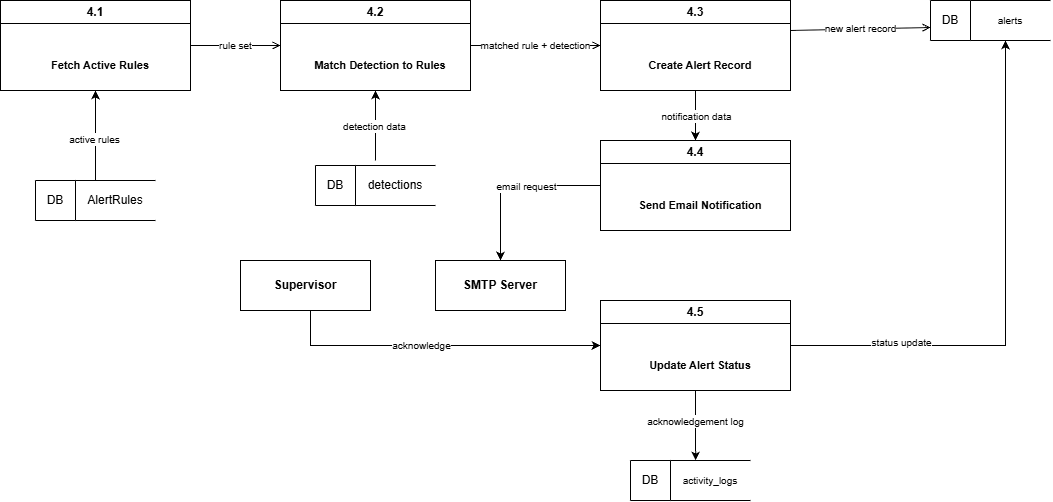

The diagram above was exported from draw.io. Its source (the exported page's mxGraphModel, read from the mxfile embedded in the PNG):
<mxGraphModel dx="2575" dy="1318" grid="1" gridSize="10" guides="1" tooltips="1" connect="1" arrows="1" fold="1" page="1" pageScale="1" pageWidth="850" pageHeight="1100" math="0" shadow="0">
  <root>
    <mxCell id="0" />
    <mxCell id="1" parent="0" />
    <mxCell id="f2" edge="1" parent="1" source="o-xr6nRJUOYqwA_zgt_d-1" style="endArrow=open;endFill=0;html=1;fontSize=10;entryX=0;entryY=0.5;entryDx=0;entryDy=0;exitX=1;exitY=0.5;exitDx=0;exitDy=0;" target="o-xr6nRJUOYqwA_zgt_d-3" value="rule set">
      <mxGeometry relative="1" as="geometry">
        <mxPoint x="209.99999999999818" y="210" as="sourcePoint" />
        <mxPoint x="280.00000000000296" y="210" as="targetPoint" />
      </mxGeometry>
    </mxCell>
    <mxCell id="f4" edge="1" parent="1" source="o-xr6nRJUOYqwA_zgt_d-3" style="endArrow=open;endFill=0;html=1;fontSize=10;exitX=1;exitY=0.5;exitDx=0;exitDy=0;entryX=0;entryY=0.5;entryDx=0;entryDy=0;" target="o-xr6nRJUOYqwA_zgt_d-5" value="matched rule + detection">
      <mxGeometry relative="1" as="geometry">
        <mxPoint x="439.9999999999968" y="210" as="sourcePoint" />
      </mxGeometry>
    </mxCell>
    <mxCell id="f5" edge="1" parent="1" style="endArrow=open;endFill=0;html=1;fontSize=10;" value="new alert record">
      <mxGeometry relative="1" as="geometry">
        <mxPoint x="820" y="190" as="sourcePoint" />
        <mxPoint x="960" y="186.97674418604652" as="targetPoint" />
      </mxGeometry>
    </mxCell>
    <mxCell id="o-xr6nRJUOYqwA_zgt_d-1" parent="1" style="swimlane;whiteSpace=wrap;html=1;" value="4.1" vertex="1">
      <mxGeometry height="90" width="190" x="30" y="160" as="geometry" />
    </mxCell>
    <mxCell id="o-xr6nRJUOYqwA_zgt_d-2" parent="o-xr6nRJUOYqwA_zgt_d-1" style="text;html=1;whiteSpace=wrap;align=center;verticalAlign=middle;rounded=0;fontStyle=1" value="&lt;span style=&quot;font-size: 11px;&quot;&gt;Fetch Active Rules&lt;/span&gt;" vertex="1">
      <mxGeometry height="30" width="170" x="15" y="50" as="geometry" />
    </mxCell>
    <mxCell id="o-xr6nRJUOYqwA_zgt_d-3" parent="1" style="swimlane;whiteSpace=wrap;html=1;" value="4.2" vertex="1">
      <mxGeometry height="90" width="190" x="310" y="160" as="geometry" />
    </mxCell>
    <mxCell id="o-xr6nRJUOYqwA_zgt_d-4" parent="o-xr6nRJUOYqwA_zgt_d-3" style="text;html=1;whiteSpace=wrap;align=center;verticalAlign=middle;rounded=0;fontStyle=1" value="&lt;span style=&quot;font-size: 11px;&quot;&gt;Match Detection to Rules&lt;/span&gt;" vertex="1">
      <mxGeometry height="30" width="170" x="15" y="50" as="geometry" />
    </mxCell>
    <mxCell id="o-xr6nRJUOYqwA_zgt_d-10" edge="1" parent="1" source="o-xr6nRJUOYqwA_zgt_d-5" style="edgeStyle=orthogonalEdgeStyle;rounded=0;orthogonalLoop=1;jettySize=auto;html=1;exitX=0.5;exitY=1;exitDx=0;exitDy=0;entryX=0.5;entryY=0;entryDx=0;entryDy=0;" target="o-xr6nRJUOYqwA_zgt_d-8">
      <mxGeometry relative="1" as="geometry" />
    </mxCell>
    <mxCell id="o-xr6nRJUOYqwA_zgt_d-11" connectable="0" parent="o-xr6nRJUOYqwA_zgt_d-10" style="edgeLabel;html=1;align=center;verticalAlign=middle;resizable=0;points=[];" value="&lt;span style=&quot;font-size: 10px;&quot;&gt;notification data&lt;/span&gt;" vertex="1">
      <mxGeometry relative="1" x="-0.0369" as="geometry">
        <mxPoint as="offset" />
      </mxGeometry>
    </mxCell>
    <mxCell id="o-xr6nRJUOYqwA_zgt_d-5" parent="1" style="swimlane;whiteSpace=wrap;html=1;" value="4.3" vertex="1">
      <mxGeometry height="90" width="190" x="630" y="160" as="geometry" />
    </mxCell>
    <mxCell id="o-xr6nRJUOYqwA_zgt_d-6" parent="o-xr6nRJUOYqwA_zgt_d-5" style="text;html=1;whiteSpace=wrap;align=center;verticalAlign=middle;rounded=0;fontStyle=1" value="&lt;span style=&quot;font-size: 11px;&quot;&gt;Create Alert Record&lt;/span&gt;" vertex="1">
      <mxGeometry height="30" width="170" x="15" y="50" as="geometry" />
    </mxCell>
    <mxCell id="o-xr6nRJUOYqwA_zgt_d-13" edge="1" parent="1" source="o-xr6nRJUOYqwA_zgt_d-8" style="edgeStyle=orthogonalEdgeStyle;rounded=0;orthogonalLoop=1;jettySize=auto;html=1;entryX=0.5;entryY=0;entryDx=0;entryDy=0;" target="o-xr6nRJUOYqwA_zgt_d-12">
      <mxGeometry relative="1" as="geometry" />
    </mxCell>
    <mxCell id="o-xr6nRJUOYqwA_zgt_d-14" connectable="0" parent="o-xr6nRJUOYqwA_zgt_d-13" style="edgeLabel;html=1;align=center;verticalAlign=middle;resizable=0;points=[];" value="&lt;span style=&quot;font-size: 10px;&quot;&gt;email request&lt;/span&gt;" vertex="1">
      <mxGeometry relative="1" x="-0.1374" as="geometry">
        <mxPoint as="offset" />
      </mxGeometry>
    </mxCell>
    <mxCell id="o-xr6nRJUOYqwA_zgt_d-8" parent="1" style="swimlane;whiteSpace=wrap;html=1;" value="4.4" vertex="1">
      <mxGeometry height="90" width="190" x="630" y="300" as="geometry" />
    </mxCell>
    <mxCell id="o-xr6nRJUOYqwA_zgt_d-9" parent="o-xr6nRJUOYqwA_zgt_d-8" style="text;html=1;whiteSpace=wrap;align=center;verticalAlign=middle;rounded=0;fontStyle=1" value="&lt;span style=&quot;font-size: 11px;&quot;&gt;Send Email Notification&lt;/span&gt;" vertex="1">
      <mxGeometry height="30" width="170" x="15" y="50" as="geometry" />
    </mxCell>
    <mxCell id="o-xr6nRJUOYqwA_zgt_d-12" parent="1" style="rounded=0;whiteSpace=wrap;html=1;fontStyle=1;fontSize=12;" value="SMTP Server" vertex="1">
      <mxGeometry height="50" width="130" x="465" y="420" as="geometry" />
    </mxCell>
    <mxCell id="o-xr6nRJUOYqwA_zgt_d-24" connectable="0" parent="1" style="group" value="" vertex="1">
      <mxGeometry height="40" width="120" x="65" y="340" as="geometry" />
    </mxCell>
    <mxCell id="o-xr6nRJUOYqwA_zgt_d-25" edge="1" parent="o-xr6nRJUOYqwA_zgt_d-24" style="endArrow=none;html=1;rounded=0;exitX=0.25;exitY=0;exitDx=0;exitDy=0;entryX=0.25;entryY=1;entryDx=0;entryDy=0;" value="">
      <mxGeometry height="50" relative="1" width="50" as="geometry">
        <mxPoint x="40" as="sourcePoint" />
        <mxPoint x="40" y="40" as="targetPoint" />
      </mxGeometry>
    </mxCell>
    <mxCell id="o-xr6nRJUOYqwA_zgt_d-26" edge="1" parent="o-xr6nRJUOYqwA_zgt_d-24" style="endArrow=none;html=1;rounded=0;" value="">
      <mxGeometry height="50" relative="1" width="50" as="geometry">
        <mxPoint x="40" as="sourcePoint" />
        <mxPoint as="targetPoint" />
      </mxGeometry>
    </mxCell>
    <mxCell id="o-xr6nRJUOYqwA_zgt_d-27" edge="1" parent="o-xr6nRJUOYqwA_zgt_d-24" style="endArrow=none;html=1;rounded=0;" value="">
      <mxGeometry height="50" relative="1" width="50" as="geometry">
        <mxPoint as="sourcePoint" />
        <mxPoint y="40" as="targetPoint" />
      </mxGeometry>
    </mxCell>
    <mxCell id="o-xr6nRJUOYqwA_zgt_d-28" edge="1" parent="o-xr6nRJUOYqwA_zgt_d-24" style="endArrow=none;html=1;rounded=0;" value="">
      <mxGeometry height="50" relative="1" width="50" as="geometry">
        <mxPoint y="40" as="sourcePoint" />
        <mxPoint x="40" y="40" as="targetPoint" />
      </mxGeometry>
    </mxCell>
    <mxCell id="o-xr6nRJUOYqwA_zgt_d-29" edge="1" parent="o-xr6nRJUOYqwA_zgt_d-24" style="endArrow=none;html=1;rounded=0;" value="">
      <mxGeometry height="50" relative="1" width="50" as="geometry">
        <mxPoint x="40" y="40" as="sourcePoint" />
        <mxPoint x="120" y="40" as="targetPoint" />
      </mxGeometry>
    </mxCell>
    <mxCell id="o-xr6nRJUOYqwA_zgt_d-30" edge="1" parent="o-xr6nRJUOYqwA_zgt_d-24" style="endArrow=none;html=1;rounded=0;" value="">
      <mxGeometry height="50" relative="1" width="50" as="geometry">
        <mxPoint x="40" as="sourcePoint" />
        <mxPoint x="120" as="targetPoint" />
      </mxGeometry>
    </mxCell>
    <mxCell id="o-xr6nRJUOYqwA_zgt_d-31" parent="o-xr6nRJUOYqwA_zgt_d-24" style="text;html=1;whiteSpace=wrap;align=center;verticalAlign=middle;rounded=0;" value="DB" vertex="1">
      <mxGeometry height="30" width="40" y="5" as="geometry" />
    </mxCell>
    <mxCell id="o-xr6nRJUOYqwA_zgt_d-32" parent="o-xr6nRJUOYqwA_zgt_d-24" style="text;html=1;whiteSpace=wrap;align=center;verticalAlign=middle;rounded=0;" value="AlertRules" vertex="1">
      <mxGeometry height="30" width="40" x="60" y="5" as="geometry" />
    </mxCell>
    <mxCell id="o-xr6nRJUOYqwA_zgt_d-33" edge="1" parent="1" style="edgeStyle=orthogonalEdgeStyle;rounded=0;orthogonalLoop=1;jettySize=auto;html=1;entryX=0.5;entryY=1;entryDx=0;entryDy=0;" target="o-xr6nRJUOYqwA_zgt_d-1">
      <mxGeometry relative="1" as="geometry">
        <mxPoint x="125" y="340" as="sourcePoint" />
      </mxGeometry>
    </mxCell>
    <mxCell id="o-xr6nRJUOYqwA_zgt_d-34" connectable="0" parent="o-xr6nRJUOYqwA_zgt_d-33" style="edgeLabel;html=1;align=center;verticalAlign=middle;resizable=0;points=[];" value="&lt;span style=&quot;font-size: 10px;&quot;&gt;active rules&lt;/span&gt;" vertex="1">
      <mxGeometry relative="1" x="-0.0822" y="2" as="geometry">
        <mxPoint as="offset" />
      </mxGeometry>
    </mxCell>
    <mxCell id="o-xr6nRJUOYqwA_zgt_d-36" connectable="0" parent="1" style="group" value="" vertex="1">
      <mxGeometry height="40" width="120" x="345" y="325" as="geometry" />
    </mxCell>
    <mxCell id="o-xr6nRJUOYqwA_zgt_d-37" edge="1" parent="o-xr6nRJUOYqwA_zgt_d-36" style="endArrow=none;html=1;rounded=0;exitX=0.25;exitY=0;exitDx=0;exitDy=0;entryX=0.25;entryY=1;entryDx=0;entryDy=0;" value="">
      <mxGeometry height="50" relative="1" width="50" as="geometry">
        <mxPoint x="40" as="sourcePoint" />
        <mxPoint x="40" y="40" as="targetPoint" />
      </mxGeometry>
    </mxCell>
    <mxCell id="o-xr6nRJUOYqwA_zgt_d-38" edge="1" parent="o-xr6nRJUOYqwA_zgt_d-36" style="endArrow=none;html=1;rounded=0;" value="">
      <mxGeometry height="50" relative="1" width="50" as="geometry">
        <mxPoint x="40" as="sourcePoint" />
        <mxPoint as="targetPoint" />
      </mxGeometry>
    </mxCell>
    <mxCell id="o-xr6nRJUOYqwA_zgt_d-39" edge="1" parent="o-xr6nRJUOYqwA_zgt_d-36" style="endArrow=none;html=1;rounded=0;" value="">
      <mxGeometry height="50" relative="1" width="50" as="geometry">
        <mxPoint as="sourcePoint" />
        <mxPoint y="40" as="targetPoint" />
      </mxGeometry>
    </mxCell>
    <mxCell id="o-xr6nRJUOYqwA_zgt_d-40" edge="1" parent="o-xr6nRJUOYqwA_zgt_d-36" style="endArrow=none;html=1;rounded=0;" value="">
      <mxGeometry height="50" relative="1" width="50" as="geometry">
        <mxPoint y="40" as="sourcePoint" />
        <mxPoint x="40" y="40" as="targetPoint" />
      </mxGeometry>
    </mxCell>
    <mxCell id="o-xr6nRJUOYqwA_zgt_d-41" edge="1" parent="o-xr6nRJUOYqwA_zgt_d-36" style="endArrow=none;html=1;rounded=0;" value="">
      <mxGeometry height="50" relative="1" width="50" as="geometry">
        <mxPoint x="40" y="40" as="sourcePoint" />
        <mxPoint x="120" y="40" as="targetPoint" />
      </mxGeometry>
    </mxCell>
    <mxCell id="o-xr6nRJUOYqwA_zgt_d-42" edge="1" parent="o-xr6nRJUOYqwA_zgt_d-36" style="endArrow=none;html=1;rounded=0;" value="">
      <mxGeometry height="50" relative="1" width="50" as="geometry">
        <mxPoint x="40" as="sourcePoint" />
        <mxPoint x="120" as="targetPoint" />
      </mxGeometry>
    </mxCell>
    <mxCell id="o-xr6nRJUOYqwA_zgt_d-43" parent="o-xr6nRJUOYqwA_zgt_d-36" style="text;html=1;whiteSpace=wrap;align=center;verticalAlign=middle;rounded=0;" value="DB" vertex="1">
      <mxGeometry height="30" width="40" y="5" as="geometry" />
    </mxCell>
    <mxCell id="o-xr6nRJUOYqwA_zgt_d-44" parent="o-xr6nRJUOYqwA_zgt_d-36" style="text;html=1;whiteSpace=wrap;align=center;verticalAlign=middle;rounded=0;" value="detections" vertex="1">
      <mxGeometry height="30" width="40" x="60" y="5" as="geometry" />
    </mxCell>
    <mxCell id="o-xr6nRJUOYqwA_zgt_d-45" edge="1" parent="1" style="edgeStyle=orthogonalEdgeStyle;rounded=0;orthogonalLoop=1;jettySize=auto;html=1;entryX=0.5;entryY=1;entryDx=0;entryDy=0;" target="o-xr6nRJUOYqwA_zgt_d-3">
      <mxGeometry relative="1" as="geometry">
        <mxPoint x="405" y="320" as="sourcePoint" />
      </mxGeometry>
    </mxCell>
    <mxCell id="o-xr6nRJUOYqwA_zgt_d-46" connectable="0" parent="o-xr6nRJUOYqwA_zgt_d-45" style="edgeLabel;html=1;align=center;verticalAlign=middle;resizable=0;points=[];" value="&lt;span style=&quot;font-size: 10px;&quot;&gt;detection data&lt;/span&gt;" vertex="1">
      <mxGeometry relative="1" x="0.0143" y="2" as="geometry">
        <mxPoint as="offset" />
      </mxGeometry>
    </mxCell>
    <mxCell id="o-xr6nRJUOYqwA_zgt_d-61" edge="1" parent="1" source="o-xr6nRJUOYqwA_zgt_d-47" style="edgeStyle=orthogonalEdgeStyle;rounded=0;orthogonalLoop=1;jettySize=auto;html=1;exitX=0.5;exitY=1;exitDx=0;exitDy=0;">
      <mxGeometry relative="1" as="geometry">
        <mxPoint x="725.1666666666667" y="620" as="targetPoint" />
      </mxGeometry>
    </mxCell>
    <mxCell id="o-xr6nRJUOYqwA_zgt_d-63" connectable="0" parent="o-xr6nRJUOYqwA_zgt_d-61" style="edgeLabel;html=1;align=center;verticalAlign=middle;resizable=0;points=[];" value="&lt;span style=&quot;font-size: 10px;&quot;&gt;acknowledgement log&lt;/span&gt;" vertex="1">
      <mxGeometry relative="1" x="-0.1373" y="-1" as="geometry">
        <mxPoint as="offset" />
      </mxGeometry>
    </mxCell>
    <mxCell id="o-xr6nRJUOYqwA_zgt_d-64" edge="1" parent="1" source="o-xr6nRJUOYqwA_zgt_d-47" style="edgeStyle=orthogonalEdgeStyle;rounded=0;orthogonalLoop=1;jettySize=auto;html=1;exitX=1;exitY=0.5;exitDx=0;exitDy=0;">
      <mxGeometry relative="1" as="geometry">
        <mxPoint x="1035.0000000000002" y="200.00000000000006" as="targetPoint" />
      </mxGeometry>
    </mxCell>
    <mxCell id="o-xr6nRJUOYqwA_zgt_d-65" connectable="0" parent="o-xr6nRJUOYqwA_zgt_d-64" style="edgeLabel;html=1;align=center;verticalAlign=middle;resizable=0;points=[];" value="&lt;span style=&quot;font-size: 10px;&quot;&gt;status update&lt;/span&gt;" vertex="1">
      <mxGeometry relative="1" x="-0.5768" y="4" as="geometry">
        <mxPoint as="offset" />
      </mxGeometry>
    </mxCell>
    <mxCell id="o-xr6nRJUOYqwA_zgt_d-47" parent="1" style="swimlane;whiteSpace=wrap;html=1;" value="4.5" vertex="1">
      <mxGeometry height="90" width="190" x="630" y="460" as="geometry" />
    </mxCell>
    <mxCell id="o-xr6nRJUOYqwA_zgt_d-48" parent="o-xr6nRJUOYqwA_zgt_d-47" style="text;html=1;whiteSpace=wrap;align=center;verticalAlign=middle;rounded=0;fontStyle=1" value="&lt;span style=&quot;font-size: 11px;&quot;&gt;Update Alert Status&lt;/span&gt;" vertex="1">
      <mxGeometry height="30" width="170" x="15" y="50" as="geometry" />
    </mxCell>
    <mxCell id="o-xr6nRJUOYqwA_zgt_d-49" connectable="0" parent="1" style="group" value="" vertex="1">
      <mxGeometry height="40" width="120" x="660" y="620" as="geometry" />
    </mxCell>
    <mxCell id="o-xr6nRJUOYqwA_zgt_d-50" edge="1" parent="o-xr6nRJUOYqwA_zgt_d-49" style="endArrow=none;html=1;rounded=0;exitX=0.25;exitY=0;exitDx=0;exitDy=0;entryX=0.25;entryY=1;entryDx=0;entryDy=0;" value="">
      <mxGeometry height="50" relative="1" width="50" as="geometry">
        <mxPoint x="40" as="sourcePoint" />
        <mxPoint x="40" y="40" as="targetPoint" />
      </mxGeometry>
    </mxCell>
    <mxCell id="o-xr6nRJUOYqwA_zgt_d-51" edge="1" parent="o-xr6nRJUOYqwA_zgt_d-49" style="endArrow=none;html=1;rounded=0;" value="">
      <mxGeometry height="50" relative="1" width="50" as="geometry">
        <mxPoint x="40" as="sourcePoint" />
        <mxPoint as="targetPoint" />
      </mxGeometry>
    </mxCell>
    <mxCell id="o-xr6nRJUOYqwA_zgt_d-52" edge="1" parent="o-xr6nRJUOYqwA_zgt_d-49" style="endArrow=none;html=1;rounded=0;" value="">
      <mxGeometry height="50" relative="1" width="50" as="geometry">
        <mxPoint as="sourcePoint" />
        <mxPoint y="40" as="targetPoint" />
      </mxGeometry>
    </mxCell>
    <mxCell id="o-xr6nRJUOYqwA_zgt_d-53" edge="1" parent="o-xr6nRJUOYqwA_zgt_d-49" style="endArrow=none;html=1;rounded=0;" value="">
      <mxGeometry height="50" relative="1" width="50" as="geometry">
        <mxPoint y="40" as="sourcePoint" />
        <mxPoint x="40" y="40" as="targetPoint" />
      </mxGeometry>
    </mxCell>
    <mxCell id="o-xr6nRJUOYqwA_zgt_d-54" edge="1" parent="o-xr6nRJUOYqwA_zgt_d-49" style="endArrow=none;html=1;rounded=0;" value="">
      <mxGeometry height="50" relative="1" width="50" as="geometry">
        <mxPoint x="40" y="40" as="sourcePoint" />
        <mxPoint x="120" y="40" as="targetPoint" />
      </mxGeometry>
    </mxCell>
    <mxCell id="o-xr6nRJUOYqwA_zgt_d-55" edge="1" parent="o-xr6nRJUOYqwA_zgt_d-49" style="endArrow=none;html=1;rounded=0;" value="">
      <mxGeometry height="50" relative="1" width="50" as="geometry">
        <mxPoint x="40" as="sourcePoint" />
        <mxPoint x="120" as="targetPoint" />
      </mxGeometry>
    </mxCell>
    <mxCell id="o-xr6nRJUOYqwA_zgt_d-56" parent="o-xr6nRJUOYqwA_zgt_d-49" style="text;html=1;whiteSpace=wrap;align=center;verticalAlign=middle;rounded=0;" value="DB" vertex="1">
      <mxGeometry height="30" width="40" y="5" as="geometry" />
    </mxCell>
    <mxCell id="o-xr6nRJUOYqwA_zgt_d-57" parent="o-xr6nRJUOYqwA_zgt_d-49" style="text;html=1;whiteSpace=wrap;align=center;verticalAlign=middle;rounded=0;" value="&lt;span style=&quot;font-size: 10px;&quot;&gt;activity_logs&lt;/span&gt;" vertex="1">
      <mxGeometry height="30" width="40" x="60" y="5" as="geometry" />
    </mxCell>
    <mxCell id="o-xr6nRJUOYqwA_zgt_d-60" edge="1" parent="1" source="o-xr6nRJUOYqwA_zgt_d-59" style="edgeStyle=orthogonalEdgeStyle;rounded=0;orthogonalLoop=1;jettySize=auto;html=1;entryX=0;entryY=0.5;entryDx=0;entryDy=0;" target="o-xr6nRJUOYqwA_zgt_d-47">
      <mxGeometry relative="1" as="geometry">
        <Array as="points">
          <mxPoint x="340" y="505" />
        </Array>
      </mxGeometry>
    </mxCell>
    <mxCell id="o-xr6nRJUOYqwA_zgt_d-62" connectable="0" parent="o-xr6nRJUOYqwA_zgt_d-60" style="edgeLabel;html=1;align=center;verticalAlign=middle;resizable=0;points=[];" value="&lt;span style=&quot;font-size: 10px;&quot;&gt;acknowledge&lt;/span&gt;" vertex="1">
      <mxGeometry relative="1" x="-0.1073" y="1" as="geometry">
        <mxPoint as="offset" />
      </mxGeometry>
    </mxCell>
    <mxCell id="o-xr6nRJUOYqwA_zgt_d-59" parent="1" style="rounded=0;whiteSpace=wrap;html=1;fontStyle=1;fontSize=12;" value="Supervisor" vertex="1">
      <mxGeometry height="50" width="130" x="270" y="420" as="geometry" />
    </mxCell>
    <mxCell id="o-xr6nRJUOYqwA_zgt_d-66" connectable="0" parent="1" style="group" value="" vertex="1">
      <mxGeometry height="40" width="120" x="960" y="160" as="geometry" />
    </mxCell>
    <mxCell id="o-xr6nRJUOYqwA_zgt_d-67" edge="1" parent="o-xr6nRJUOYqwA_zgt_d-66" style="endArrow=none;html=1;rounded=0;exitX=0.25;exitY=0;exitDx=0;exitDy=0;entryX=0.25;entryY=1;entryDx=0;entryDy=0;" value="">
      <mxGeometry height="50" relative="1" width="50" as="geometry">
        <mxPoint x="40" as="sourcePoint" />
        <mxPoint x="40" y="40" as="targetPoint" />
      </mxGeometry>
    </mxCell>
    <mxCell id="o-xr6nRJUOYqwA_zgt_d-68" edge="1" parent="o-xr6nRJUOYqwA_zgt_d-66" style="endArrow=none;html=1;rounded=0;" value="">
      <mxGeometry height="50" relative="1" width="50" as="geometry">
        <mxPoint x="40" as="sourcePoint" />
        <mxPoint as="targetPoint" />
      </mxGeometry>
    </mxCell>
    <mxCell id="o-xr6nRJUOYqwA_zgt_d-69" edge="1" parent="o-xr6nRJUOYqwA_zgt_d-66" style="endArrow=none;html=1;rounded=0;" value="">
      <mxGeometry height="50" relative="1" width="50" as="geometry">
        <mxPoint as="sourcePoint" />
        <mxPoint y="40" as="targetPoint" />
      </mxGeometry>
    </mxCell>
    <mxCell id="o-xr6nRJUOYqwA_zgt_d-70" edge="1" parent="o-xr6nRJUOYqwA_zgt_d-66" style="endArrow=none;html=1;rounded=0;" value="">
      <mxGeometry height="50" relative="1" width="50" as="geometry">
        <mxPoint y="40" as="sourcePoint" />
        <mxPoint x="40" y="40" as="targetPoint" />
      </mxGeometry>
    </mxCell>
    <mxCell id="o-xr6nRJUOYqwA_zgt_d-71" edge="1" parent="o-xr6nRJUOYqwA_zgt_d-66" style="endArrow=none;html=1;rounded=0;" value="">
      <mxGeometry height="50" relative="1" width="50" as="geometry">
        <mxPoint x="40" y="40" as="sourcePoint" />
        <mxPoint x="120" y="40" as="targetPoint" />
      </mxGeometry>
    </mxCell>
    <mxCell id="o-xr6nRJUOYqwA_zgt_d-72" edge="1" parent="o-xr6nRJUOYqwA_zgt_d-66" style="endArrow=none;html=1;rounded=0;" value="">
      <mxGeometry height="50" relative="1" width="50" as="geometry">
        <mxPoint x="40" as="sourcePoint" />
        <mxPoint x="120" as="targetPoint" />
      </mxGeometry>
    </mxCell>
    <mxCell id="o-xr6nRJUOYqwA_zgt_d-73" parent="o-xr6nRJUOYqwA_zgt_d-66" style="text;html=1;whiteSpace=wrap;align=center;verticalAlign=middle;rounded=0;" value="DB" vertex="1">
      <mxGeometry height="30" width="40" y="5" as="geometry" />
    </mxCell>
    <mxCell id="o-xr6nRJUOYqwA_zgt_d-74" parent="o-xr6nRJUOYqwA_zgt_d-66" style="text;html=1;whiteSpace=wrap;align=center;verticalAlign=middle;rounded=0;" value="&lt;span style=&quot;font-size: 10px;&quot;&gt;alerts&lt;/span&gt;" vertex="1">
      <mxGeometry height="30" width="40" x="60" y="5" as="geometry" />
    </mxCell>
  </root>
</mxGraphModel>